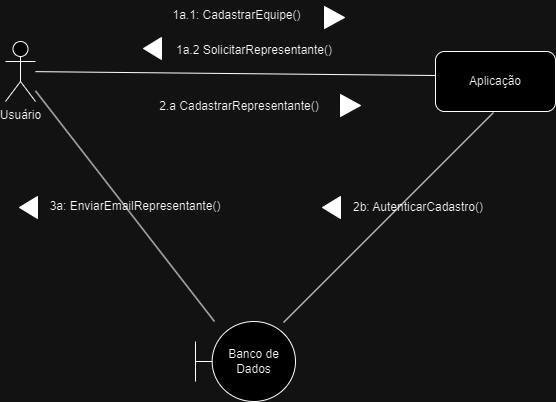

The diagram above was exported from draw.io. Its source (the exported page's mxGraphModel, read from the mxfile embedded in the PNG):
<mxGraphModel dx="1050" dy="594" grid="1" gridSize="10" guides="1" tooltips="1" connect="1" arrows="1" fold="1" page="1" pageScale="1" pageWidth="827" pageHeight="1169" math="0" shadow="0">
  <root>
    <mxCell id="0" />
    <mxCell id="1" parent="0" />
    <mxCell id="oHyxrtqdNaN9-Cg6kmDv-2" value="Usuário" style="shape=umlActor;verticalLabelPosition=bottom;verticalAlign=top;html=1;outlineConnect=0;" parent="1" vertex="1">
      <mxGeometry x="130" y="110" width="30" height="60" as="geometry" />
    </mxCell>
    <mxCell id="oHyxrtqdNaN9-Cg6kmDv-3" value="Aplicação" style="rounded=1;whiteSpace=wrap;html=1;" parent="1" vertex="1">
      <mxGeometry x="560" y="120" width="120" height="60" as="geometry" />
    </mxCell>
    <mxCell id="oHyxrtqdNaN9-Cg6kmDv-5" value="Banco de Dados" style="shape=umlBoundary;whiteSpace=wrap;html=1;" parent="1" vertex="1">
      <mxGeometry x="320" y="390" width="100" height="80" as="geometry" />
    </mxCell>
    <mxCell id="oHyxrtqdNaN9-Cg6kmDv-8" value="" style="endArrow=none;html=1;rounded=0;entryX=-0.003;entryY=0.4;entryDx=0;entryDy=0;entryPerimeter=0;" parent="1" source="oHyxrtqdNaN9-Cg6kmDv-2" target="oHyxrtqdNaN9-Cg6kmDv-3" edge="1">
      <mxGeometry width="50" height="50" relative="1" as="geometry">
        <mxPoint x="240" y="180" as="sourcePoint" />
        <mxPoint x="290" y="130" as="targetPoint" />
      </mxGeometry>
    </mxCell>
    <mxCell id="oHyxrtqdNaN9-Cg6kmDv-9" value="" style="endArrow=none;html=1;rounded=0;" parent="1" edge="1">
      <mxGeometry width="50" height="50" relative="1" as="geometry">
        <mxPoint x="408" y="391" as="sourcePoint" />
        <mxPoint x="618" y="181" as="targetPoint" />
      </mxGeometry>
    </mxCell>
    <mxCell id="oHyxrtqdNaN9-Cg6kmDv-10" value="1a.1: CadastrarEquipe()" style="text;html=1;strokeColor=none;fillColor=none;align=center;verticalAlign=middle;whiteSpace=wrap;rounded=0;" parent="1" vertex="1">
      <mxGeometry x="279" y="69" width="165" height="30" as="geometry" />
    </mxCell>
    <mxCell id="oHyxrtqdNaN9-Cg6kmDv-11" value="" style="shape=mxgraph.arrows2.wedgeArrow;html=1;bendable=0;startWidth=11;fillColor=strokeColor;defaultFillColor=invert;defaultGradientColor=invert;rounded=0;" parent="1" edge="1">
      <mxGeometry width="100" height="100" relative="1" as="geometry">
        <mxPoint x="449" y="86" as="sourcePoint" />
        <mxPoint x="469" y="86" as="targetPoint" />
      </mxGeometry>
    </mxCell>
    <mxCell id="oHyxrtqdNaN9-Cg6kmDv-12" value="1a.2 SolicitarRepresentante()" style="text;html=1;strokeColor=none;fillColor=none;align=center;verticalAlign=middle;whiteSpace=wrap;rounded=0;" parent="1" vertex="1">
      <mxGeometry x="289" y="104" width="180" height="30" as="geometry" />
    </mxCell>
    <mxCell id="oHyxrtqdNaN9-Cg6kmDv-13" value="" style="shape=mxgraph.arrows2.wedgeArrow;html=1;bendable=0;startWidth=11;fillColor=strokeColor;defaultFillColor=invert;defaultGradientColor=invert;rounded=0;" parent="1" edge="1">
      <mxGeometry width="100" height="100" relative="1" as="geometry">
        <mxPoint x="286" y="117" as="sourcePoint" />
        <mxPoint x="268" y="117" as="targetPoint" />
      </mxGeometry>
    </mxCell>
    <mxCell id="oHyxrtqdNaN9-Cg6kmDv-14" value="2.a CadastrarRepresentante()" style="text;html=1;strokeColor=none;fillColor=none;align=center;verticalAlign=middle;whiteSpace=wrap;rounded=0;" parent="1" vertex="1">
      <mxGeometry x="269" y="160" width="190" height="30" as="geometry" />
    </mxCell>
    <mxCell id="oHyxrtqdNaN9-Cg6kmDv-15" value="" style="shape=mxgraph.arrows2.wedgeArrow;html=1;bendable=0;startWidth=11;fillColor=strokeColor;defaultFillColor=invert;defaultGradientColor=invert;rounded=0;" parent="1" edge="1">
      <mxGeometry width="100" height="100" relative="1" as="geometry">
        <mxPoint x="465" y="174" as="sourcePoint" />
        <mxPoint x="485" y="174" as="targetPoint" />
      </mxGeometry>
    </mxCell>
    <mxCell id="oHyxrtqdNaN9-Cg6kmDv-17" value="2b: AutenticarCadastro()" style="text;html=1;strokeColor=none;fillColor=none;align=center;verticalAlign=middle;whiteSpace=wrap;rounded=0;" parent="1" vertex="1">
      <mxGeometry x="468" y="261" width="150" height="30" as="geometry" />
    </mxCell>
    <mxCell id="oHyxrtqdNaN9-Cg6kmDv-18" value="" style="shape=mxgraph.arrows2.wedgeArrow;html=1;bendable=0;startWidth=11;fillColor=strokeColor;defaultFillColor=invert;defaultGradientColor=invert;rounded=0;" parent="1" edge="1">
      <mxGeometry width="100" height="100" relative="1" as="geometry">
        <mxPoint x="465" y="276" as="sourcePoint" />
        <mxPoint x="447" y="276" as="targetPoint" />
      </mxGeometry>
    </mxCell>
    <mxCell id="oHyxrtqdNaN9-Cg6kmDv-19" value="" style="endArrow=none;html=1;rounded=0;" parent="1" source="oHyxrtqdNaN9-Cg6kmDv-5" target="oHyxrtqdNaN9-Cg6kmDv-2" edge="1">
      <mxGeometry width="50" height="50" relative="1" as="geometry">
        <mxPoint x="240" y="330" as="sourcePoint" />
        <mxPoint x="290" y="280" as="targetPoint" />
      </mxGeometry>
    </mxCell>
    <mxCell id="oHyxrtqdNaN9-Cg6kmDv-20" value="3a: EnviarEmailRepresentante()" style="text;html=1;strokeColor=none;fillColor=none;align=center;verticalAlign=middle;whiteSpace=wrap;rounded=0;" parent="1" vertex="1">
      <mxGeometry x="160" y="260" width="200" height="30" as="geometry" />
    </mxCell>
    <mxCell id="oHyxrtqdNaN9-Cg6kmDv-22" value="" style="shape=mxgraph.arrows2.wedgeArrow;html=1;bendable=0;startWidth=11;fillColor=strokeColor;defaultFillColor=invert;defaultGradientColor=invert;rounded=0;" parent="1" edge="1">
      <mxGeometry width="100" height="100" relative="1" as="geometry">
        <mxPoint x="162" y="276" as="sourcePoint" />
        <mxPoint x="144" y="276" as="targetPoint" />
      </mxGeometry>
    </mxCell>
  </root>
</mxGraphModel>